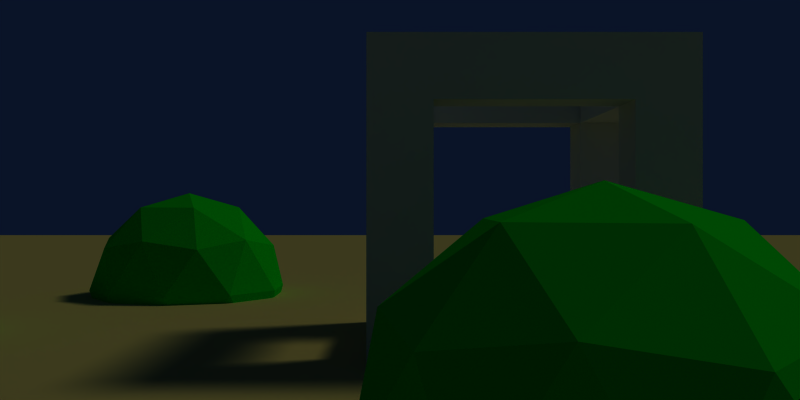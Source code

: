 # Source: linear_transformation.blend  (saved by Blender 2.72.0; exported with 4.5.12 LTS)
import bpy
from mathutils import Matrix  # noqa: F401  (used for matrix-valued properties, if any)

bpy.ops.wm.read_factory_settings(use_empty=True)
scene = bpy.context.scene
scene.name = 'Scene'

# ---- collections
col_collection_1 = bpy.data.collections.new('Collection 1'); scene.collection.children.link(col_collection_1)

# ---- materials (node trees are filled in below, after node groups)
mat_spheres = bpy.data.materials.new('spheres')
mat_spheres.alpha_threshold = 0.0
mat_spheres.use_transparent_shadow = False
mat_spheres.diffuse_color = (0.0, 0.8, 0.03732, 1.0)
mat_spheres.roughness = 0.5
mat_surface = bpy.data.materials.new('surface')
mat_surface.alpha_threshold = 0.0
mat_surface.use_transparent_shadow = False
mat_surface.preview_render_type = 'FLAT'
mat_surface.diffuse_color = (0.8, 0.6771, 0.2795, 1.0)
mat_surface.roughness = 0.5
mat_surface.line_color = (0.0, 0.0, 0.0, 1.0)
mat_material = bpy.data.materials.new('Material')
mat_material.alpha_threshold = 0.0
mat_material.use_transparent_shadow = False
mat_material.roughness = 0.5
mat_material.line_color = (0.0, 0.0, 0.0, 1.0)

# ---- material node trees

# ---- world
world_world = bpy.data.worlds.new('World'); scene.world = world_world
world_world.color = (0.03836, 0.07664, 0.1574)
world_world.use_sun_shadow = False
world_world.sun_shadow_jitter_overblur = 0.0
world_world.cycles.sampling_method = 'MANUAL'
world_world.cycles.sample_map_resolution = 256

# ---- cameras
cam_camera = bpy.data.cameras.new('Camera')
cam_camera.clip_end = 100.0
cam_camera.lens = 35.0
cam_camera.sensor_width = 32.0
cam_camera.sensor_height = 18.0
cam_camera.ortho_scale = 7.314
cam_camera.dof.focus_distance = 0.0
cam_camera.dof.aperture_fstop = 128.0

# ---- lights
light_lamp = bpy.data.lights.new('Lamp', 'SUN')
light_lamp.transmission_factor = 0.0
light_lamp.cutoff_distance = 30.0
light_lamp.angle = 0.1993
light_lamp.energy = 1.0
light_lamp.shadow_buffer_clip_start = 1.001
light_lamp.shadow_soft_size = 0.1
light_lamp.shadow_cascade_max_distance = 1000.0
light_lamp.cycles.use_multiple_importance_sampling = False

# ---- meshes
me_icosphere = bpy.data.meshes.new('Icosphere')
me_icosphere.from_pydata([(0.0, 0.0, -1.0), (0.7236, -0.5257, -0.4472), (-0.2764, -0.8506, -0.4472), (-0.8944, 0.0, -0.4472), (-0.2764, 0.8506, -0.4472), (0.7236, 0.5257, -0.4472), (0.2764, -0.8506, 0.4472), (-0.7236, -0.5257, 0.4472), (-0.7236, 0.5257, 0.4472), (0.2764, 0.8506, 0.4472), (0.8944, 0.0, 0.4472), (0.0, 0.0, 1.0), (-0.1625, -0.5, -0.8507), (0.4253, -0.309, -0.8507), (0.2629, -0.809, -0.5257), (0.8506, 0.0, -0.5257), (0.4253, 0.309, -0.8507), (-0.5257, 0.0, -0.8507), (-0.6882, -0.5, -0.5257), (-0.1625, 0.5, -0.8507), (-0.6882, 0.5, -0.5257), (0.2629, 0.809, -0.5257), (0.9511, -0.309, 0.0), (0.9511, 0.309, 0.0), (0.0, -1.0, 0.0), (0.5878, -0.809, 0.0), (-0.9511, -0.309, 0.0), (-0.5878, -0.809, 0.0), (-0.5878, 0.809, 0.0), (-0.9511, 0.309, 0.0), (0.5878, 0.809, 0.0), (0.0, 1.0, 0.0), (0.6882, -0.5, 0.5257), (-0.2629, -0.809, 0.5257), (-0.8506, 0.0, 0.5257), (-0.2629, 0.809, 0.5257), (0.6882, 0.5, 0.5257), (0.1625, -0.5, 0.8507), (0.5257, 0.0, 0.8507), (-0.4253, -0.309, 0.8507), (-0.4253, 0.309, 0.8507), (0.1625, 0.5, 0.8507)], [], [(0, 13, 12), (1, 13, 15), (0, 12, 17), (0, 17, 19), (0, 19, 16), (1, 15, 22), (2, 14, 24), (3, 18, 26), (4, 20, 28), (5, 21, 30), (1, 22, 25), (2, 24, 27), (3, 26, 29), (4, 28, 31), (5, 30, 23), (6, 32, 37), (7, 33, 39), (8, 34, 40), (9, 35, 41), (10, 36, 38), (12, 14, 2), (12, 13, 14), (13, 1, 14), (15, 16, 5), (15, 13, 16), (13, 0, 16), (17, 18, 3), (17, 12, 18), (12, 2, 18), (19, 20, 4), (19, 17, 20), (17, 3, 20), (16, 21, 5), (16, 19, 21), (19, 4, 21), (22, 23, 10), (22, 15, 23), (15, 5, 23), (24, 25, 6), (24, 14, 25), (14, 1, 25), (26, 27, 7), (26, 18, 27), (18, 2, 27), (28, 29, 8), (28, 20, 29), (20, 3, 29), (30, 31, 9), (30, 21, 31), (21, 4, 31), (25, 32, 6), (25, 22, 32), (22, 10, 32), (27, 33, 7), (27, 24, 33), (24, 6, 33), (29, 34, 8), (29, 26, 34), (26, 7, 34), (31, 35, 9), (31, 28, 35), (28, 8, 35), (23, 36, 10), (23, 30, 36), (30, 9, 36), (37, 38, 11), (37, 32, 38), (32, 10, 38), (39, 37, 11), (39, 33, 37), (33, 6, 37), (40, 39, 11), (40, 34, 39), (34, 7, 39), (41, 40, 11), (41, 35, 40), (35, 8, 40), (38, 41, 11), (38, 36, 41), (36, 9, 41)])
me_icosphere.materials.append(mat_spheres)
me_icosphere.use_remesh_preserve_volume = False
me_icosphere.use_remesh_preserve_attributes = False
me_icosphere.use_mirror_vertex_groups = False
me_icosphere.update()
me_plane = bpy.data.meshes.new('Plane')
me_plane.from_pydata([(1.0, -1.0, 0.0), (-1.0, -1.0, 0.0), (1.0, 1.0, 0.0), (-1.0, 1.0, 0.0)], [], [(1, 0, 2, 3)])
me_plane.materials.append(mat_surface)
me_plane.use_remesh_preserve_volume = False
me_plane.use_remesh_preserve_attributes = False
me_plane.use_mirror_vertex_groups = False
me_plane.update()
me_cube = bpy.data.meshes.new('Cube')
me_cube.from_pydata([(1.0, 1.0, -1.0), (1.0, -1.0, -1.0), (-1.0, -1.0, -1.0), (-1.0, 1.0, -1.0), (1.0, 1.0, 1.0), (1.0, -1.0, 1.0), (-1.0, -1.0, 1.0), (-1.0, 1.0, 1.0), (7.0, 1.0, -1.0), (7.0, -1.0, -1.0), (7.0, 1.0, 1.0), (7.0, -1.0, 1.0), (9.0, -1.0, 7.0), (9.0, 1.0, 7.0), (7.0, -1.0, 7.0), (9.0, 1.0, -1.0), (9.0, -1.0, -1.0), (9.0, 1.0, 1.0), (9.0, -1.0, 1.0), (1.0, -7.0, -1.0), (-1.0, -7.0, -1.0), (1.0, -7.0, 1.0), (-1.0, -7.0, 1.0), (7.0, -7.0, -1.0), (7.0, -7.0, 1.0), (9.0, -7.0, -1.0), (9.0, -7.0, 1.0), (1.0, -9.0, -1.0), (-1.0, -9.0, -1.0), (1.0, -9.0, 1.0), (-1.0, -9.0, 1.0), (7.0, -9.0, -1.0), (7.0, -9.0, 1.0), (9.0, -9.0, -1.0), (9.0, -9.0, 1.0), (-1.0, 1.0, 7.0), (1.0, -1.0, 7.0), (1.0, 1.0, 7.0), (1.0, -7.0, 7.0), (-1.0, -7.0, 7.0), (9.0, -7.0, 7.0), (1.0, -9.0, 7.0), (-1.0, -9.0, 7.0), (9.0, -9.0, 7.0), (9.0, -1.0, 9.0), (9.0, 1.0, 9.0), (7.0, -1.0, 9.0), (-1.0, 1.0, 9.0), (1.0, -1.0, 9.0), (1.0, 1.0, 9.0), (1.0, -7.0, 9.0), (-1.0, -7.0, 9.0), (7.0, -7.0, 9.0), (9.0, -7.0, 9.0), (1.0, -9.0, 9.0), (-1.0, -9.0, 9.0), (9.0, -9.0, 9.0), (7.0, 1.0, 7.0), (7.0, -7.0, 7.0), (7.0, -9.0, 7.0), (7.0, 1.0, 9.0), (7.0, -9.0, 9.0), (-1.0, -1.0, 7.0), (-1.0, -1.0, 9.0)], [], [(0, 1, 2, 3), (4, 7, 35, 37), (4, 5, 11, 10), (21, 22, 39, 38), (2, 6, 7, 3), (4, 0, 3, 7), (5, 1, 9, 11), (0, 4, 10, 8), (1, 0, 8, 9), (5, 4, 37, 36), (22, 30, 42, 39), (15, 17, 18, 16), (34, 26, 40, 43), (29, 21, 38, 41), (11, 18, 12, 14), (23, 25, 33, 31), (16, 18, 26, 25), (5, 6, 22, 21), (6, 2, 20, 22), (1, 5, 21, 19), (2, 1, 19, 20), (27, 29, 30, 28), (32, 31, 33, 34), (25, 26, 34, 33), (24, 23, 31, 32), (30, 29, 41, 42), (22, 20, 28, 30), (18, 17, 13, 12), (20, 19, 27, 28), (43, 40, 53, 56), (18, 11, 24, 26), (9, 16, 25, 23), (8, 10, 17, 15), (9, 8, 15, 16), (11, 9, 23, 24), (27, 19, 23, 31), (21, 29, 32, 24), (29, 27, 31, 32), (19, 21, 24, 23), (50, 51, 55, 54), (37, 49, 60, 57), (42, 41, 54, 55), (39, 51, 63, 62), (39, 42, 55, 51), (37, 35, 47, 49), (14, 12, 44, 46), (12, 13, 45, 44), (54, 41, 59, 61), (41, 38, 58, 59), (24, 32, 59, 58), (17, 10, 57, 13), (6, 5, 36, 62), (32, 34, 43, 59), (26, 24, 58, 40), (59, 43, 56, 61), (48, 36, 14, 46), (50, 38, 36, 48), (7, 6, 62, 35), (10, 11, 14, 57), (60, 46, 44, 45), (53, 52, 61, 56), (49, 47, 63, 48), (62, 36, 48, 63), (13, 57, 60, 45), (57, 14, 46, 60), (58, 59, 61, 52), (35, 62, 63, 47), (38, 50, 52, 58), (49, 48, 46, 60), (50, 54, 61, 52), (36, 37, 57, 14), (58, 52, 46, 14), (53, 40, 12, 44), (51, 50, 48, 63), (52, 53, 44, 46), (38, 39, 62, 36), (40, 58, 14, 12)])
me_cube.materials.append(mat_material)
me_cube.use_remesh_preserve_volume = False
me_cube.use_remesh_preserve_attributes = False
me_cube.use_mirror_vertex_groups = False
me_cube.update()

# ---- objects
ob_icosphere_003 = bpy.data.objects.new('Icosphere.003', me_icosphere)
ob_icosphere_002 = bpy.data.objects.new('Icosphere.002', me_icosphere)
ob_icosphere_001 = bpy.data.objects.new('Icosphere.001', me_icosphere)
ob_icosphere = bpy.data.objects.new('Icosphere', me_icosphere)
ob_plane = bpy.data.objects.new('Plane', me_plane)
ob_cube = bpy.data.objects.new('Cube', me_cube)
ob_lamp = bpy.data.objects.new('Lamp', light_lamp)
ob_camera = bpy.data.objects.new('Camera', cam_camera)

# ---- transforms, parenting, visibility, modifiers, constraints
ob_icosphere_003.location = (4.766, -0.7189, 0.07482)
ob_icosphere_003.lineart.crease_threshold = 0.0
ob_icosphere_002.location = (-2.234, 3.281, 0.07482)
ob_icosphere_002.lineart.crease_threshold = 0.0
ob_icosphere_001.location = (-4.234, 0.2811, 0.07482)
ob_icosphere_001.lineart.crease_threshold = 0.0
ob_icosphere.location = (0.766, -2.719, 0.07482)
ob_icosphere.lineart.crease_threshold = 0.0
ob_plane.location = (0.0, 0.0, 0.0)
ob_plane.scale = (19.06, 19.06, 19.06)
ob_plane.lineart.crease_threshold = 0.0
ob_cube.location = (0.0, 1.0, 0.2)
ob_cube.scale = (0.2, 0.2, 0.2)
ob_cube.lock_rotations_4d = False
ob_cube.empty_display_type = 'ARROWS'
ob_cube.lineart.crease_threshold = 0.0
ob_lamp.location = (4.076, 1.005, 5.904)
ob_lamp.rotation_euler = (0.6503, 0.05522, 1.866)
ob_lamp.lock_rotations_4d = False
ob_lamp.empty_display_type = 'ARROWS'
ob_lamp.color = (0.0, 0.0, 0.0, 0.0)
ob_lamp.lineart.crease_threshold = 0.0
ob_camera.location = (0.0, -6.0, 1.0)
ob_camera.rotation_euler = (1.571, -5.96e-08, 5.96e-08)
ob_camera.lock_rotations_4d = False
ob_camera.empty_display_type = 'ARROWS'
ob_camera.color = (0.0, 0.0, 0.0, 0.0)
ob_camera.display_type = 'WIRE'
ob_camera.lineart.crease_threshold = 0.0

# ---- collection membership
col_collection_1.objects.link(ob_icosphere_003)
col_collection_1.objects.link(ob_icosphere_002)
col_collection_1.objects.link(ob_icosphere_001)
col_collection_1.objects.link(ob_icosphere)
col_collection_1.objects.link(ob_plane)
col_collection_1.objects.link(ob_cube)
col_collection_1.objects.link(ob_lamp)
col_collection_1.objects.link(ob_camera)

# ---- scene / render settings (as saved in the file)
scene.camera = ob_camera
scene.frame_start = 1; scene.frame_end = 2; scene.frame_set(1)
scene.render.engine = 'BLENDER_EEVEE_NEXT'
scene.render.image_settings.compression = 90
scene.render.resolution_x = 2560
scene.render.resolution_y = 1280
scene.render.resolution_percentage = 10
scene.render.dither_intensity = 0.0
scene.cycles.use_denoising = False
scene.cycles.samples = 10
scene.cycles.sampling_pattern = 'TABULATED_SOBOL'
scene.cycles.light_sampling_threshold = 0.0
scene.cycles.use_adaptive_sampling = False
scene.cycles.use_light_tree = False
scene.cycles.blur_glossy = 0.0
scene.cycles.volume_bounces = 1
scene.cycles.pixel_filter_type = 'GAUSSIAN'
scene.cycles.sample_clamp_indirect = 0.0
scene.view_settings.view_transform = 'Raw'
bpy.context.view_layer.update()
